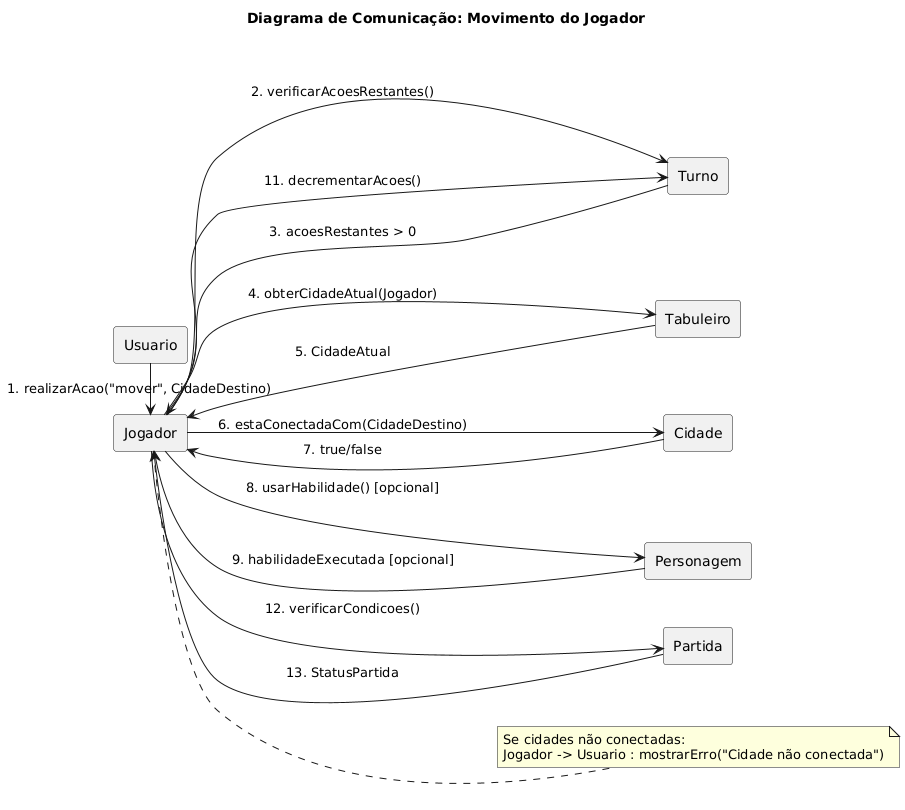

The diagram above was rendered by PlantUML. Its source (embedded in the PNG):
@startuml
' Diagrama de Comunicação: Movimento do Jogador
' Descrição: Diagrama de comunicação para mover um jogador para uma cidade conectada

title Diagrama de Comunicação: Movimento do Jogador

left to right direction

rectangle Usuario
rectangle Jogador
rectangle Turno
rectangle Tabuleiro
rectangle "Cidade" as CidadeAtual
rectangle Personagem
rectangle Partida

Usuario -> Jogador : 1. realizarAcao("mover", CidadeDestino)
Jogador -> Turno : 2. verificarAcoesRestantes()
Turno --> Jogador : 3. acoesRestantes > 0

Jogador -> Tabuleiro : 4. obterCidadeAtual(Jogador)
Tabuleiro --> Jogador : 5. CidadeAtual

' Aqui indicamos o parâmetro CidadeDestino na mensagem
Jogador -> CidadeAtual : 6. estaConectadaCom(CidadeDestino)
CidadeAtual --> Jogador : 7. true/false

Jogador -> Personagem : 8. usarHabilidade() [opcional]
Personagem --> Jogador : 9. habilidadeExecutada [opcional]

Jogador -> Turno : 11. decrementarAcoes()
Jogador -> Partida : 12. verificarCondicoes()
Partida --> Jogador : 13. StatusPartida

note right of Jogador
Se cidades não conectadas:
Jogador -> Usuario : mostrarErro("Cidade não conectada")
end note
@enduml